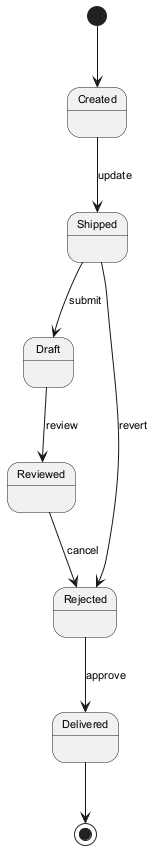

The diagram above was rendered by PlantUML. Its source (embedded in the PNG):
@startuml
skinparam defaultFontSize 11
[*] --> Created
Created --> Shipped : update
Shipped --> Draft : submit
Draft --> Reviewed : review
Reviewed --> Rejected : cancel
Rejected --> Delivered : approve
Shipped --> Rejected : revert
Delivered --> [*]
@enduml